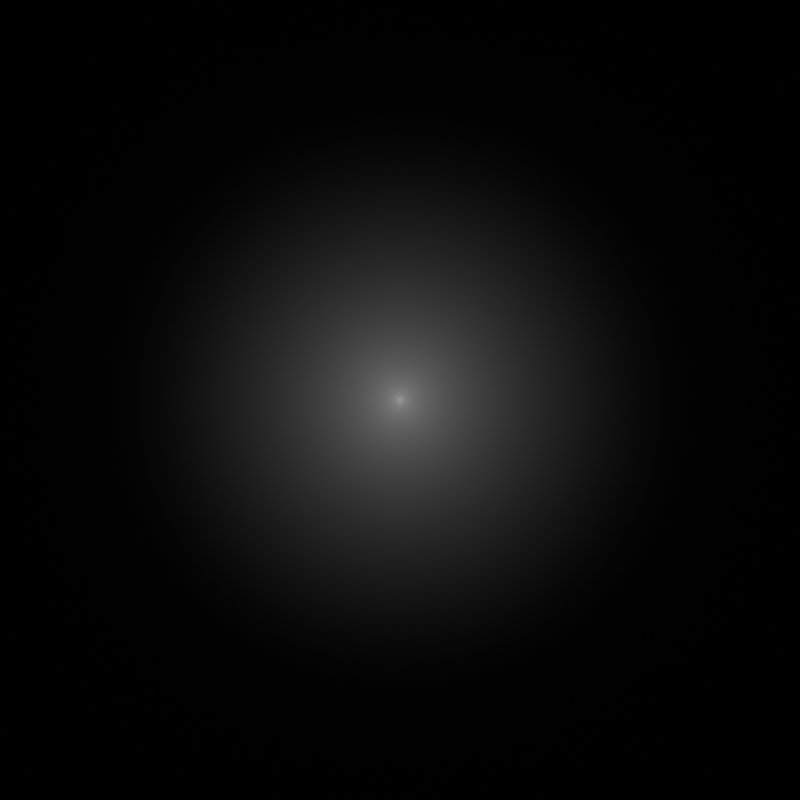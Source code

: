 # Source: Gaussian_Kernel.blend  (saved by Blender 3.3.6; exported with 4.5.12 LTS)
import bpy
from mathutils import Matrix  # noqa: F401  (used for matrix-valued properties, if any)

bpy.ops.wm.read_factory_settings(use_empty=True)
scene = bpy.context.scene
scene.name = 'Scene'

# ---- collections
col_collection = bpy.data.collections.new('Collection'); scene.collection.children.link(col_collection)

# ---- materials (node trees are filled in below, after node groups)
mat_material_001 = bpy.data.materials.new('Material.001')
mat_material_001.use_transparent_shadow = False

# ---- node groups
ng_gaussian = bpy.data.node_groups.new('Gaussian', 'ShaderNodeTree')
_s = ng_gaussian.interface.new_socket(name='Value', in_out='OUTPUT', socket_type='NodeSocketFloat')
_s = ng_gaussian.interface.new_socket(name='Position', in_out='INPUT', socket_type='NodeSocketVector')
_s = ng_gaussian.interface.new_socket(name='Center X', in_out='INPUT', socket_type='NodeSocketFloat')
_s.min_value = -1e+04
_s.max_value = 1e+04
_s = ng_gaussian.interface.new_socket(name='Center Y', in_out='INPUT', socket_type='NodeSocketFloat')
_s.min_value = -1e+04
_s.max_value = 1e+04
_s = ng_gaussian.interface.new_socket(name='Spread X', in_out='INPUT', socket_type='NodeSocketFloat')
_s.default_value = 1.0
_s.min_value = -1e+04
_s.max_value = 1e+04
_s = ng_gaussian.interface.new_socket(name='Spread Y', in_out='INPUT', socket_type='NodeSocketFloat')
_s.default_value = 1.0
_s.min_value = -1e+04
_s.max_value = 1e+04
_s = ng_gaussian.interface.new_socket(name='Amplitude', in_out='INPUT', socket_type='NodeSocketFloat')
_s.default_value = 1.0
_s.min_value = -1e+04
_s.max_value = 1e+04
_N = ng_gaussian.nodes; _L = ng_gaussian.links
n0 = _N.new('ShaderNodeMath'); n0.name = 'Math.007'; n0.location = (-100, -162)
n0.operation = 'DIVIDE'
n1 = _N.new('ShaderNodeMath'); n1.name = 'Math.002'; n1.location = (-100, 267)
n1.operation = 'DIVIDE'
n2 = _N.new('ShaderNodeMath'); n2.name = 'Math.010'; n2.location = (93, 106)
n3 = _N.new('ShaderNodeMath'); n3.name = 'Math.012'; n3.location = (266, 106)
n3.operation = 'MULTIPLY'
n3.inputs[1].default_value = -1.0
n4 = _N.new('ShaderNodeMath'); n4.name = 'Math.011'; n4.location = (441, 106)
n4.operation = 'POWER'
n4.inputs[0].default_value = 2.718
n5 = _N.new('ShaderNodeMath'); n5.name = 'Math.013'; n5.location = (629, 106)
n5.operation = 'MULTIPLY'
n6 = _N.new('NodeGroupOutput'); n6.name = 'Group Output'; n6.location = (819, 0)
n7 = _N.new('ShaderNodeMath'); n7.name = 'Math'; n7.location = (-454, 359)
n7.operation = 'SUBTRACT'
n8 = _N.new('ShaderNodeMath'); n8.name = 'Math.001'; n8.location = (-283, 359)
n8.operation = 'POWER'
n8.inputs[1].default_value = 2.0
n9 = _N.new('ShaderNodeMath'); n9.name = 'Math.004'; n9.location = (-454, 155)
n9.operation = 'POWER'
n9.inputs[1].default_value = 2.0
n10 = _N.new('ShaderNodeMath'); n10.name = 'Math.003'; n10.location = (-283, 155)
n10.operation = 'MULTIPLY'
n10.inputs[0].default_value = 2.0
n11 = _N.new('ShaderNodeMath'); n11.name = 'Math.005'; n11.location = (-454, -86)
n11.operation = 'SUBTRACT'
n12 = _N.new('ShaderNodeMath'); n12.name = 'Math.006'; n12.location = (-283, -86)
n12.operation = 'POWER'
n12.inputs[1].default_value = 2.0
n13 = _N.new('ShaderNodeMath'); n13.name = 'Math.009'; n13.location = (-454, -274)
n13.operation = 'POWER'
n13.inputs[1].default_value = 2.0
n14 = _N.new('ShaderNodeMath'); n14.name = 'Math.008'; n14.location = (-283, -274)
n14.operation = 'MULTIPLY'
n14.inputs[0].default_value = 2.0
n15 = _N.new('NodeReroute'); n15.name = 'Reroute'; n15.location = (-544, -486)
n15.width = 16
n15.socket_idname = 'NodeSocketFloat'
n16 = _N.new('NodeReroute'); n16.name = 'Reroute.001'; n16.location = (540, -486)
n16.width = 16
n16.socket_idname = 'NodeSocketFloat'
n17 = _N.new('NodeGroupInput'); n17.name = 'Group Input'; n17.location = (-996, 88)
n18 = _N.new('ShaderNodeSeparateXYZ'); n18.name = 'Separate XYZ'; n18.location = (-782, 278)
_L.new(n5.outputs[0], n6.inputs[0])
_L.new(n7.outputs[0], n8.inputs[0])
_L.new(n8.outputs[0], n1.inputs[0])
_L.new(n10.outputs[0], n1.inputs[1])
_L.new(n9.outputs[0], n10.inputs[1])
_L.new(n11.outputs[0], n12.inputs[0])
_L.new(n12.outputs[0], n0.inputs[0])
_L.new(n14.outputs[0], n0.inputs[1])
_L.new(n13.outputs[0], n14.inputs[1])
_L.new(n1.outputs[0], n2.inputs[0])
_L.new(n0.outputs[0], n2.inputs[1])
_L.new(n2.outputs[0], n3.inputs[0])
_L.new(n3.outputs[0], n4.inputs[1])
_L.new(n4.outputs[0], n5.inputs[0])
_L.new(n17.outputs[0], n18.inputs[0])
_L.new(n18.outputs[1], n11.inputs[0])
_L.new(n17.outputs[1], n7.inputs[1])
_L.new(n17.outputs[3], n9.inputs[0])
_L.new(n17.outputs[2], n11.inputs[1])
_L.new(n17.outputs[4], n13.inputs[0])
_L.new(n18.outputs[0], n7.inputs[0])
_L.new(n16.outputs[0], n5.inputs[1])
_L.new(n17.outputs[5], n15.inputs[0])
_L.new(n15.outputs[0], n16.inputs[0])
n6.is_active_output = True
ng_gaussian_kernel = bpy.data.node_groups.new('Gaussian Kernel', 'ShaderNodeTree')
_s = ng_gaussian_kernel.interface.new_socket(name='Result', in_out='OUTPUT', socket_type='NodeSocketFloat')
_s = ng_gaussian_kernel.interface.new_socket(name='UV', in_out='INPUT', socket_type='NodeSocketVector')
_s.min_value = -1e+04
_s.max_value = 1e+04
_s = ng_gaussian_kernel.interface.new_socket(name='Weight', in_out='INPUT', socket_type='NodeSocketFloat')
_s.default_value = 0.1
_s.min_value = 0.0
_s.max_value = 1.0
_N = ng_gaussian_kernel.nodes; _L = ng_gaussian_kernel.links
n0 = _N.new('ShaderNodeValue'); n0.name = 'Value.001'; n0.location = (-66, -1427)
n0.outputs[0].default_value = 1.0
n1 = _N.new('ShaderNodeValue'); n1.name = 'Value.003'; n1.location = (-66, -923)
n1.outputs[0].default_value = 4.0
n2 = _N.new('ShaderNodeValue'); n2.name = 'Value.004'; n2.location = (-66, -666)
n2.outputs[0].default_value = 8.0
n3 = _N.new('ShaderNodeValue'); n3.name = 'Value.005'; n3.location = (-66, -405)
n3.outputs[0].default_value = 16.0
n4 = _N.new('ShaderNodeValue'); n4.name = 'Value.008'; n4.location = (-66, 389)
n4.outputs[0].default_value = 128.0
n5 = _N.new('ShaderNodeValue'); n5.name = 'Value.009'; n5.location = (-66, 654)
n5.outputs[0].default_value = 256.0
n6 = _N.new('ShaderNodeValue'); n6.name = 'Value.010'; n6.location = (-66, 914)
n6.outputs[0].default_value = 512.0
n7 = _N.new('ShaderNodeValue'); n7.name = 'Value.011'; n7.location = (-66, 1165)
n7.outputs[0].default_value = 1024.0
n8 = _N.new('ShaderNodeValue'); n8.name = 'Value.002'; n8.location = (-66, -1181)
n8.outputs[0].default_value = 2.0
n9 = _N.new('ShaderNodeValue'); n9.name = 'Value.006'; n9.location = (-66, -137)
n9.outputs[0].default_value = 32.0
n10 = _N.new('ShaderNodeValue'); n10.name = 'Value.007'; n10.location = (-66, 132)
n10.outputs[0].default_value = 64.0
n11 = _N.new('ShaderNodeVectorMath'); n11.name = 'Vector Math'; n11.location = (102, -1392)
n11.operation = 'MULTIPLY'
n12 = _N.new('ShaderNodeVectorMath'); n12.name = 'Vector Math.004'; n12.location = (102, -888)
n12.operation = 'MULTIPLY'
n13 = _N.new('ShaderNodeVectorMath'); n13.name = 'Vector Math.005'; n13.location = (102, -631)
n13.operation = 'MULTIPLY'
n14 = _N.new('ShaderNodeVectorMath'); n14.name = 'Vector Math.006'; n14.location = (102, -370)
n14.operation = 'MULTIPLY'
n15 = _N.new('ShaderNodeVectorMath'); n15.name = 'Vector Math.007'; n15.location = (102, -102)
n15.operation = 'MULTIPLY'
n16 = _N.new('ShaderNodeVectorMath'); n16.name = 'Vector Math.008'; n16.location = (102, 167)
n16.operation = 'MULTIPLY'
n17 = _N.new('ShaderNodeVectorMath'); n17.name = 'Vector Math.009'; n17.location = (102, 424)
n17.operation = 'MULTIPLY'
n18 = _N.new('ShaderNodeVectorMath'); n18.name = 'Vector Math.010'; n18.location = (102, 689)
n18.operation = 'MULTIPLY'
n19 = _N.new('ShaderNodeVectorMath'); n19.name = 'Vector Math.011'; n19.location = (102, 949)
n19.operation = 'MULTIPLY'
n20 = _N.new('ShaderNodeVectorMath'); n20.name = 'Vector Math.012'; n20.location = (102, 1200)
n20.operation = 'MULTIPLY'
n21 = _N.new('ShaderNodeVectorMath'); n21.name = 'Vector Math.003'; n21.location = (102, -1145)
n21.operation = 'MULTIPLY'
n22 = _N.new('ShaderNodeGroup'); n22.name = 'Group.001'; n22.location = (279, -1107)
n22.node_tree = ng_gaussian
n22.inputs[1].default_value = 0.0
n22.inputs[2].default_value = 0.0
n22.inputs[3].default_value = 0.25
n22.inputs[4].default_value = 0.25
n22.inputs[5].default_value = 1.0
n23 = _N.new('NodeReroute'); n23.name = 'Reroute.001'; n23.location = (-213, 534)
n23.width = 16
n23.socket_idname = 'NodeSocketVector'
n24 = _N.new('NodeReroute'); n24.name = 'Reroute'; n24.location = (-213, -874)
n24.width = 16
n24.socket_idname = 'NodeSocketVector'
n25 = _N.new('ShaderNodeVectorMath'); n25.name = 'Vector Math.001'; n25.location = (-662, 7)
n25.operation = 'SUBTRACT'
n25.inputs[1].default_value = (0.5, 0.5, 0.5)
n26 = _N.new('ShaderNodeVectorMath'); n26.name = 'Vector Math.002'; n26.location = (-484, 11)
n26.operation = 'MULTIPLY'
n26.inputs[1].default_value = (2.0, 2.0, 2.0)
n27 = _N.new('NodeGroupOutput'); n27.name = 'Group Output'; n27.location = (945, 1)
n28 = _N.new('ShaderNodeGroup'); n28.name = 'Group.010'; n28.location = (279, 1238)
n28.node_tree = ng_gaussian
n28.inputs[1].default_value = 0.0
n28.inputs[2].default_value = 0.0
n28.inputs[3].default_value = 0.25
n28.inputs[4].default_value = 0.25
n28.inputs[5].default_value = 1.0
n29 = _N.new('NodeReroute'); n29.name = 'Reroute.005'; n29.location = (-213, 1271)
n29.width = 16
n29.socket_idname = 'NodeSocketFloat'
n30 = _N.new('ShaderNodeMix'); n30.name = 'Mix.005'; n30.location = (605, -70)
n30.data_type = 'RGBA'
n31 = _N.new('ShaderNodeMix'); n31.name = 'Mix.006'; n31.location = (605, -338)
n31.data_type = 'RGBA'
n32 = _N.new('ShaderNodeMix'); n32.name = 'Mix.008'; n32.location = (605, -867)
n32.data_type = 'RGBA'
n33 = _N.new('NodeReroute'); n33.name = 'Reroute.003'; n33.location = (514, -42)
n33.width = 16
n33.socket_idname = 'NodeSocketFloat'
n34 = _N.new('NodeReroute'); n34.name = 'Reroute.006'; n34.location = (514, 1271)
n34.width = 16
n34.socket_idname = 'NodeSocketFloat'
n35 = _N.new('NodeReroute'); n35.name = 'Reroute.002'; n35.location = (514, 856)
n35.width = 16
n35.socket_idname = 'NodeSocketFloat'
n36 = _N.new('NodeReroute'); n36.name = 'Reroute.004'; n36.location = (514, -1084)
n36.width = 16
n36.socket_idname = 'NodeSocketFloat'
n37 = _N.new('ShaderNodeMix'); n37.name = 'Mix'; n37.location = (605, 1224)
n37.data_type = 'RGBA'
n38 = _N.new('ShaderNodeGroup'); n38.name = 'Group.009'; n38.location = (279, 988)
n38.node_tree = ng_gaussian
n38.inputs[1].default_value = 0.0
n38.inputs[2].default_value = 0.0
n38.inputs[3].default_value = 0.25
n38.inputs[4].default_value = 0.25
n38.inputs[5].default_value = 1.0
n39 = _N.new('ShaderNodeMix'); n39.name = 'Mix.001'; n39.location = (605, 972)
n39.data_type = 'RGBA'
n40 = _N.new('ShaderNodeMix'); n40.name = 'Mix.002'; n40.location = (605, 704)
n40.data_type = 'RGBA'
n41 = _N.new('ShaderNodeGroup'); n41.name = 'Group.007'; n41.location = (279, 462)
n41.node_tree = ng_gaussian
n41.inputs[1].default_value = 0.0
n41.inputs[2].default_value = 0.0
n41.inputs[3].default_value = 0.25
n41.inputs[4].default_value = 0.25
n41.inputs[5].default_value = 1.0
n42 = _N.new('ShaderNodeMix'); n42.name = 'Mix.003'; n42.location = (605, 449)
n42.data_type = 'RGBA'
n43 = _N.new('ShaderNodeGroup'); n43.name = 'Group.006'; n43.location = (279, 205)
n43.node_tree = ng_gaussian
n43.inputs[1].default_value = 0.0
n43.inputs[2].default_value = 0.0
n43.inputs[3].default_value = 0.25
n43.inputs[4].default_value = 0.25
n43.inputs[5].default_value = 1.0
n44 = _N.new('ShaderNodeMix'); n44.name = 'Mix.004'; n44.location = (605, 181)
n44.data_type = 'RGBA'
n45 = _N.new('ShaderNodeGroup'); n45.name = 'Group.005'; n45.location = (279, -64)
n45.node_tree = ng_gaussian
n45.inputs[1].default_value = 0.0
n45.inputs[2].default_value = 0.0
n45.inputs[3].default_value = 0.25
n45.inputs[4].default_value = 0.25
n45.inputs[5].default_value = 1.0
n46 = _N.new('ShaderNodeGroup'); n46.name = 'Group.004'; n46.location = (279, -332)
n46.node_tree = ng_gaussian
n46.inputs[1].default_value = 0.0
n46.inputs[2].default_value = 0.0
n46.inputs[3].default_value = 0.25
n46.inputs[4].default_value = 0.25
n46.inputs[5].default_value = 1.0
n47 = _N.new('ShaderNodeGroup'); n47.name = 'Group.003'; n47.location = (279, -593)
n47.node_tree = ng_gaussian
n47.inputs[1].default_value = 0.0
n47.inputs[2].default_value = 0.0
n47.inputs[3].default_value = 0.25
n47.inputs[4].default_value = 0.25
n47.inputs[5].default_value = 1.0
n48 = _N.new('ShaderNodeMix'); n48.name = 'Mix.007'; n48.location = (605, -593)
n48.data_type = 'RGBA'
n49 = _N.new('ShaderNodeGroup'); n49.name = 'Group.002'; n49.location = (279, -850)
n49.node_tree = ng_gaussian
n49.inputs[1].default_value = 0.0
n49.inputs[2].default_value = 0.0
n49.inputs[3].default_value = 0.25
n49.inputs[4].default_value = 0.25
n49.inputs[5].default_value = 1.0
n50 = _N.new('ShaderNodeMix'); n50.name = 'Mix.009'; n50.location = (605, -1119)
n50.data_type = 'RGBA'
n51 = _N.new('ShaderNodeGroup'); n51.name = 'Group'; n51.location = (279, -1354)
n51.node_tree = ng_gaussian
n51.inputs[1].default_value = 0.0
n51.inputs[2].default_value = 0.0
n51.inputs[3].default_value = 0.25
n51.inputs[4].default_value = 0.25
n51.inputs[5].default_value = 1.0
n52 = _N.new('ShaderNodeMix'); n52.name = 'Mix.010'; n52.location = (605, -1387)
n52.data_type = 'RGBA'
n53 = _N.new('ShaderNodeGroup'); n53.name = 'Group.008'; n53.location = (279, 727)
n53.node_tree = ng_gaussian
n53.inputs[1].default_value = 0.0
n53.inputs[2].default_value = 0.0
n53.inputs[3].default_value = 0.25
n53.inputs[4].default_value = 0.25
n53.inputs[5].default_value = 1.0
n54 = _N.new('NodeGroupInput'); n54.name = 'Group Input'; n54.location = (-862, -13)
_L.new(n54.outputs[0], n25.inputs[0])
_L.new(n25.outputs[0], n26.inputs[0])
_L.new(n24.outputs[0], n11.inputs[0])
_L.new(n11.outputs[0], n51.inputs[0])
_L.new(n0.outputs[0], n11.inputs[1])
_L.new(n21.outputs[0], n22.inputs[0])
_L.new(n8.outputs[0], n21.inputs[1])
_L.new(n12.outputs[0], n49.inputs[0])
_L.new(n1.outputs[0], n12.inputs[1])
_L.new(n13.outputs[0], n47.inputs[0])
_L.new(n2.outputs[0], n13.inputs[1])
_L.new(n14.outputs[0], n46.inputs[0])
_L.new(n3.outputs[0], n14.inputs[1])
_L.new(n15.outputs[0], n45.inputs[0])
_L.new(n9.outputs[0], n15.inputs[1])
_L.new(n16.outputs[0], n43.inputs[0])
_L.new(n10.outputs[0], n16.inputs[1])
_L.new(n17.outputs[0], n41.inputs[0])
_L.new(n4.outputs[0], n17.inputs[1])
_L.new(n18.outputs[0], n53.inputs[0])
_L.new(n5.outputs[0], n18.inputs[1])
_L.new(n19.outputs[0], n38.inputs[0])
_L.new(n6.outputs[0], n19.inputs[1])
_L.new(n20.outputs[0], n28.inputs[0])
_L.new(n7.outputs[0], n20.inputs[1])
_L.new(n26.outputs[0], n24.inputs[0])
_L.new(n24.outputs[0], n21.inputs[0])
_L.new(n24.outputs[0], n12.inputs[0])
_L.new(n24.outputs[0], n13.inputs[0])
_L.new(n24.outputs[0], n14.inputs[0])
_L.new(n26.outputs[0], n23.inputs[0])
_L.new(n23.outputs[0], n15.inputs[0])
_L.new(n23.outputs[0], n16.inputs[0])
_L.new(n23.outputs[0], n17.inputs[0])
_L.new(n23.outputs[0], n18.inputs[0])
_L.new(n23.outputs[0], n19.inputs[0])
_L.new(n23.outputs[0], n20.inputs[0])
_L.new(n35.outputs[0], n33.inputs[0])
_L.new(n33.outputs[0], n36.inputs[0])
_L.new(n34.outputs[0], n35.inputs[0])
_L.new(n54.outputs[1], n29.inputs[0])
_L.new(n28.outputs[0], n37.inputs[6])
_L.new(n38.outputs[0], n37.inputs[7])
_L.new(n35.outputs[0], n37.inputs[0])
_L.new(n35.outputs[0], n39.inputs[0])
_L.new(n35.outputs[0], n40.inputs[0])
_L.new(n33.outputs[0], n42.inputs[0])
_L.new(n33.outputs[0], n44.inputs[0])
_L.new(n33.outputs[0], n30.inputs[0])
_L.new(n33.outputs[0], n31.inputs[0])
_L.new(n36.outputs[0], n48.inputs[0])
_L.new(n36.outputs[0], n32.inputs[0])
_L.new(n36.outputs[0], n50.inputs[0])
_L.new(n36.outputs[0], n52.inputs[0])
_L.new(n29.outputs[0], n34.inputs[0])
_L.new(n37.outputs[2], n39.inputs[6])
_L.new(n38.outputs[0], n39.inputs[7])
_L.new(n39.outputs[2], n40.inputs[6])
_L.new(n53.outputs[0], n40.inputs[7])
_L.new(n40.outputs[2], n42.inputs[6])
_L.new(n41.outputs[0], n42.inputs[7])
_L.new(n42.outputs[2], n44.inputs[6])
_L.new(n43.outputs[0], n44.inputs[7])
_L.new(n44.outputs[2], n30.inputs[6])
_L.new(n45.outputs[0], n30.inputs[7])
_L.new(n30.outputs[2], n31.inputs[6])
_L.new(n46.outputs[0], n31.inputs[7])
_L.new(n31.outputs[2], n48.inputs[6])
_L.new(n47.outputs[0], n48.inputs[7])
_L.new(n48.outputs[2], n32.inputs[6])
_L.new(n49.outputs[0], n32.inputs[7])
_L.new(n32.outputs[2], n50.inputs[6])
_L.new(n22.outputs[0], n50.inputs[7])
_L.new(n50.outputs[2], n52.inputs[6])
_L.new(n51.outputs[0], n52.inputs[7])
_L.new(n52.outputs[2], n27.inputs[0])
n27.is_active_output = True

# ---- material node trees
mat_material_001.use_nodes = True; mat_material_001.node_tree.nodes.clear()
_N = mat_material_001.node_tree.nodes; _L = mat_material_001.node_tree.links
n0 = _N.new('ShaderNodeOutputMaterial'); n0.name = 'Material Output'; n0.location = (1716, 543)
n1 = _N.new('ShaderNodeTexCoord'); n1.name = 'Texture Coordinate'; n1.location = (1339, 589)
n2 = _N.new('ShaderNodeGroup'); n2.name = 'Group.011'; n2.location = (1527, 553)
n2.width = 153
n2.node_tree = ng_gaussian_kernel
n2.inputs[1].default_value = 0.05
_L.new(n1.outputs[2], n2.inputs[0])
_L.new(n2.outputs[0], n0.inputs[0])
n0.is_active_output = True

# ---- world
world_world = bpy.data.worlds.new('World'); scene.world = world_world
world_world.use_nodes = True; world_world.node_tree.nodes.clear()
_N = world_world.node_tree.nodes; _L = world_world.node_tree.links
n0 = _N.new('ShaderNodeOutputWorld'); n0.name = 'World Output'; n0.location = (300, 300)
n1 = _N.new('ShaderNodeBackground'); n1.name = 'Background'; n1.location = (10, 300)
n1.inputs[0].default_value = (0.0, 0.0, 0.0, 1.0)
n1.inputs[1].default_value = 0.0
_L.new(n1.outputs[0], n0.inputs[0])
n0.is_active_output = True
world_world.color = (0.05088, 0.05088, 0.05088)
world_world.use_sun_shadow = False
world_world.sun_shadow_jitter_overblur = 0.0

# ---- cameras
cam_camera_001 = bpy.data.cameras.new('Camera.001')
cam_camera_001.type = 'ORTHO'
cam_camera_001.ortho_scale = 2.0

# ---- meshes
me_plane = bpy.data.meshes.new('Plane')
me_plane.from_pydata([(-1.0, -1.0, 0.0), (1.0, -1.0, 0.0), (-1.0, 1.0, 0.0), (1.0, 1.0, 0.0)], [], [(0, 1, 3, 2)])
_uv = me_plane.uv_layers.new(name='UVMap')
_uv.uv.foreach_set('vector', [0.0, 0.0, 1.0, 0.0, 1.0, 1.0, 0.0, 1.0])
me_plane.materials.append(mat_material_001)
me_plane.update()

# ---- objects
ob_plane = bpy.data.objects.new('Plane', me_plane)
ob_camera = bpy.data.objects.new('Camera', cam_camera_001)

# ---- transforms, parenting, visibility, modifiers, constraints
ob_plane.location = (0.0, 0.0, 0.0)
ob_camera.location = (0.0, 0.0, 4.0)

# ---- collection membership
col_collection.objects.link(ob_plane)
col_collection.objects.link(ob_camera)

# ---- scene / render settings (as saved in the file)
scene.camera = ob_camera
scene.frame_start = 1; scene.frame_end = 250; scene.frame_set(1)
scene.render.engine = 'BLENDER_EEVEE_NEXT'
scene.render.resolution_x = 1024
scene.render.resolution_y = 1024
scene.cycles.use_denoising = False
scene.cycles.samples = 500
scene.cycles.sampling_pattern = 'TABULATED_SOBOL'
scene.cycles.use_adaptive_sampling = False
scene.cycles.use_light_tree = False
scene.cycles.filter_width = 1.0
scene.eevee.taa_samples = 64
scene.eevee.taa_render_samples = 500
scene.view_settings.view_transform = 'Standard'
bpy.context.view_layer.update()

# ---- added for rendering (the .blend has no usable light): sun
light_auto_sun = bpy.data.lights.new('AutoSun', 'SUN')
light_auto_sun.energy = 3.0
light_auto_sun.angle = 0.0523599
ob_auto_sun = bpy.data.objects.new('AutoSun', light_auto_sun)
scene.collection.objects.link(ob_auto_sun)
ob_auto_sun.rotation_euler = (0.872665, 0.174533, 0.523599)
bpy.context.view_layer.update()
